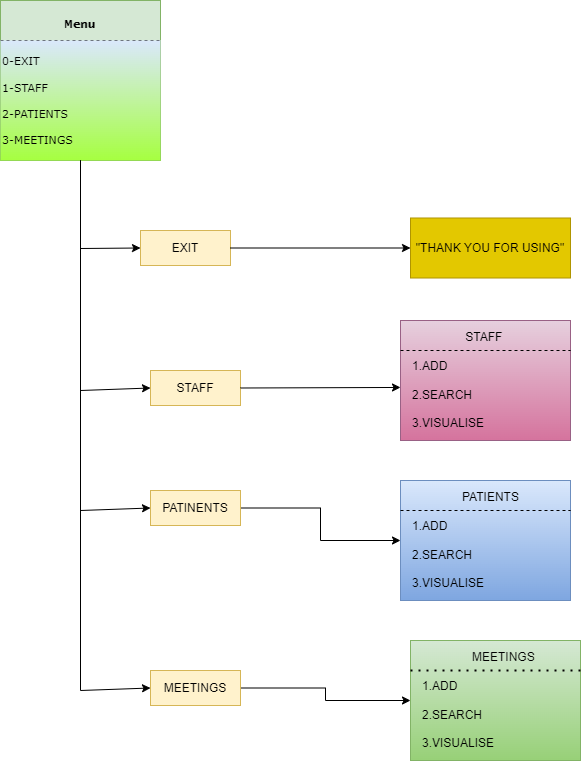

The diagram above was exported from draw.io. Its source (the exported page's mxGraphModel, read from the mxfile embedded in the PNG):
<mxGraphModel dx="880" dy="468" grid="1" gridSize="10" guides="1" tooltips="1" connect="1" arrows="1" fold="1" page="1" pageScale="1" pageWidth="827" pageHeight="1169" math="0" shadow="0">
  <root>
    <mxCell id="0" />
    <mxCell id="1" parent="0" />
    <mxCell id="stYFaaz3CZH6kJlE4jwt-4" value="" style="rounded=0;whiteSpace=wrap;html=1;fillColor=#d5e8d4;strokeColor=#82b366;" vertex="1" parent="1">
      <mxGeometry x="30" y="30" width="160" height="160" as="geometry" />
    </mxCell>
    <mxCell id="stYFaaz3CZH6kJlE4jwt-5" value="Menu&lt;br&gt;" style="text;html=1;strokeColor=none;fillColor=none;align=center;verticalAlign=middle;whiteSpace=wrap;rounded=0;fontStyle=1;fontFamily=Lucida Console;" vertex="1" parent="1">
      <mxGeometry x="80" y="40" width="60" height="30" as="geometry" />
    </mxCell>
    <mxCell id="stYFaaz3CZH6kJlE4jwt-6" value="" style="endArrow=none;dashed=1;html=1;rounded=0;exitX=0;exitY=0.25;exitDx=0;exitDy=0;entryX=1;entryY=0.25;entryDx=0;entryDy=0;" edge="1" parent="1" source="stYFaaz3CZH6kJlE4jwt-4" target="stYFaaz3CZH6kJlE4jwt-4">
      <mxGeometry width="50" height="50" relative="1" as="geometry">
        <mxPoint x="80" y="120" as="sourcePoint" />
        <mxPoint x="130" y="70" as="targetPoint" />
      </mxGeometry>
    </mxCell>
    <mxCell id="stYFaaz3CZH6kJlE4jwt-7" value="0-EXIT&lt;br style=&quot;font-size: 11px;&quot;&gt;&lt;br style=&quot;font-size: 11px;&quot;&gt;1-STAFF&lt;br style=&quot;font-size: 11px;&quot;&gt;&lt;br style=&quot;font-size: 11px;&quot;&gt;2-PATIENTS&lt;br style=&quot;font-size: 11px;&quot;&gt;&lt;br style=&quot;font-size: 11px;&quot;&gt;3-MEETINGS" style="text;html=1;strokeColor=none;fillColor=#dae8fc;align=left;verticalAlign=middle;whiteSpace=wrap;rounded=0;fontFamily=Verdana;fontSize=11;labelBackgroundColor=none;labelBorderColor=none;gradientColor=#A6FF40;" vertex="1" parent="1">
      <mxGeometry x="30" y="70" width="160" height="120" as="geometry" />
    </mxCell>
    <mxCell id="stYFaaz3CZH6kJlE4jwt-10" value="" style="endArrow=classic;html=1;rounded=0;exitX=0.5;exitY=1;exitDx=0;exitDy=0;entryX=0;entryY=0.5;entryDx=0;entryDy=0;" edge="1" parent="1" source="stYFaaz3CZH6kJlE4jwt-4" target="stYFaaz3CZH6kJlE4jwt-11">
      <mxGeometry width="50" height="50" relative="1" as="geometry">
        <mxPoint x="110" y="250" as="sourcePoint" />
        <mxPoint x="160" y="200" as="targetPoint" />
        <Array as="points">
          <mxPoint x="110" y="278" />
        </Array>
      </mxGeometry>
    </mxCell>
    <mxCell id="stYFaaz3CZH6kJlE4jwt-11" value="EXIT" style="rounded=0;whiteSpace=wrap;html=1;fillColor=#fff2cc;strokeColor=#d6b656;" vertex="1" parent="1">
      <mxGeometry x="170" y="260" width="90" height="35" as="geometry" />
    </mxCell>
    <mxCell id="stYFaaz3CZH6kJlE4jwt-12" value="" style="endArrow=classic;html=1;rounded=0;exitX=1;exitY=0.5;exitDx=0;exitDy=0;entryX=0;entryY=0.5;entryDx=0;entryDy=0;" edge="1" parent="1" source="stYFaaz3CZH6kJlE4jwt-11" target="stYFaaz3CZH6kJlE4jwt-13">
      <mxGeometry width="50" height="50" relative="1" as="geometry">
        <mxPoint x="260" y="280" as="sourcePoint" />
        <mxPoint x="310" y="230" as="targetPoint" />
      </mxGeometry>
    </mxCell>
    <mxCell id="stYFaaz3CZH6kJlE4jwt-13" value="&quot;THANK YOU FOR USING&quot;" style="rounded=0;whiteSpace=wrap;html=1;fillColor=#e3c800;fontColor=#000000;strokeColor=#B09500;" vertex="1" parent="1">
      <mxGeometry x="440" y="247.5" width="160" height="60" as="geometry" />
    </mxCell>
    <mxCell id="stYFaaz3CZH6kJlE4jwt-14" value="" style="endArrow=classic;html=1;rounded=0;entryX=0;entryY=0.5;entryDx=0;entryDy=0;" edge="1" parent="1" target="stYFaaz3CZH6kJlE4jwt-20">
      <mxGeometry width="50" height="50" relative="1" as="geometry">
        <mxPoint x="110" y="190" as="sourcePoint" />
        <mxPoint x="170" y="340" as="targetPoint" />
        <Array as="points">
          <mxPoint x="110" y="420" />
        </Array>
      </mxGeometry>
    </mxCell>
    <mxCell id="stYFaaz3CZH6kJlE4jwt-41" style="edgeStyle=orthogonalEdgeStyle;rounded=0;orthogonalLoop=1;jettySize=auto;html=1;exitX=1;exitY=0.5;exitDx=0;exitDy=0;entryX=0;entryY=0.5;entryDx=0;entryDy=0;" edge="1" parent="1" source="stYFaaz3CZH6kJlE4jwt-16" target="stYFaaz3CZH6kJlE4jwt-24">
      <mxGeometry relative="1" as="geometry" />
    </mxCell>
    <mxCell id="stYFaaz3CZH6kJlE4jwt-16" value="PATINENTS" style="rounded=0;whiteSpace=wrap;html=1;fillColor=#fff2cc;strokeColor=#d6b656;" vertex="1" parent="1">
      <mxGeometry x="180" y="520" width="90" height="35" as="geometry" />
    </mxCell>
    <mxCell id="stYFaaz3CZH6kJlE4jwt-17" value="" style="rounded=0;whiteSpace=wrap;html=1;align=left;fillColor=#e6d0de;gradientColor=#d5739d;strokeColor=#996185;" vertex="1" parent="1">
      <mxGeometry x="430" y="350" width="170" height="120" as="geometry" />
    </mxCell>
    <mxCell id="stYFaaz3CZH6kJlE4jwt-18" value="&lt;span style=&quot;white-space: pre;&quot;&gt;&#09;&lt;/span&gt;&lt;span style=&quot;white-space: pre;&quot;&gt;&#09;&lt;/span&gt;STAFF&lt;br&gt;&lt;br&gt;1.ADD&lt;br&gt;&lt;br&gt;2.SEARCH&lt;br&gt;&lt;br&gt;3.VISUALISE" style="text;html=1;strokeColor=none;fillColor=none;align=left;verticalAlign=middle;whiteSpace=wrap;rounded=0;" vertex="1" parent="1">
      <mxGeometry x="440" y="365" width="150" height="90" as="geometry" />
    </mxCell>
    <mxCell id="stYFaaz3CZH6kJlE4jwt-19" value="" style="endArrow=none;dashed=1;html=1;rounded=0;entryX=1;entryY=0.25;entryDx=0;entryDy=0;exitX=0;exitY=0.25;exitDx=0;exitDy=0;" edge="1" parent="1" source="stYFaaz3CZH6kJlE4jwt-17" target="stYFaaz3CZH6kJlE4jwt-17">
      <mxGeometry width="50" height="50" relative="1" as="geometry">
        <mxPoint x="330" y="420" as="sourcePoint" />
        <mxPoint x="380" y="370" as="targetPoint" />
      </mxGeometry>
    </mxCell>
    <mxCell id="stYFaaz3CZH6kJlE4jwt-20" value="STAFF" style="rounded=0;whiteSpace=wrap;html=1;fillColor=#fff2cc;strokeColor=#d6b656;" vertex="1" parent="1">
      <mxGeometry x="180" y="400" width="90" height="35" as="geometry" />
    </mxCell>
    <mxCell id="stYFaaz3CZH6kJlE4jwt-24" value="" style="rounded=0;whiteSpace=wrap;html=1;align=left;fillColor=#dae8fc;gradientColor=#7ea6e0;strokeColor=#6c8ebf;" vertex="1" parent="1">
      <mxGeometry x="430" y="510" width="170" height="120" as="geometry" />
    </mxCell>
    <mxCell id="stYFaaz3CZH6kJlE4jwt-25" value="&amp;nbsp; &amp;nbsp; &amp;nbsp; &amp;nbsp; &amp;nbsp; &amp;nbsp; &amp;nbsp; &amp;nbsp;PATIENTS&lt;br&gt;&lt;br&gt;1.ADD&lt;br&gt;&lt;br&gt;2.SEARCH&lt;br&gt;&lt;br&gt;3.VISUALISE" style="text;html=1;strokeColor=none;fillColor=none;align=left;verticalAlign=middle;whiteSpace=wrap;rounded=0;" vertex="1" parent="1">
      <mxGeometry x="440" y="525" width="150" height="90" as="geometry" />
    </mxCell>
    <mxCell id="stYFaaz3CZH6kJlE4jwt-28" value="" style="endArrow=none;dashed=1;html=1;rounded=0;exitX=0;exitY=0.25;exitDx=0;exitDy=0;" edge="1" parent="1" source="stYFaaz3CZH6kJlE4jwt-24">
      <mxGeometry width="50" height="50" relative="1" as="geometry">
        <mxPoint x="530" y="590" as="sourcePoint" />
        <mxPoint x="600" y="540" as="targetPoint" />
      </mxGeometry>
    </mxCell>
    <mxCell id="stYFaaz3CZH6kJlE4jwt-44" style="edgeStyle=orthogonalEdgeStyle;rounded=0;orthogonalLoop=1;jettySize=auto;html=1;exitX=1;exitY=0.5;exitDx=0;exitDy=0;entryX=0;entryY=0.5;entryDx=0;entryDy=0;" edge="1" parent="1" source="stYFaaz3CZH6kJlE4jwt-29" target="stYFaaz3CZH6kJlE4jwt-42">
      <mxGeometry relative="1" as="geometry" />
    </mxCell>
    <mxCell id="stYFaaz3CZH6kJlE4jwt-29" value="MEETINGS" style="rounded=0;whiteSpace=wrap;html=1;fillColor=#fff2cc;strokeColor=#d6b656;" vertex="1" parent="1">
      <mxGeometry x="180" y="700" width="90" height="35" as="geometry" />
    </mxCell>
    <mxCell id="stYFaaz3CZH6kJlE4jwt-38" value="" style="endArrow=classic;html=1;rounded=0;exitX=1;exitY=0.5;exitDx=0;exitDy=0;entryX=0;entryY=0.558;entryDx=0;entryDy=0;entryPerimeter=0;" edge="1" parent="1" source="stYFaaz3CZH6kJlE4jwt-20" target="stYFaaz3CZH6kJlE4jwt-17">
      <mxGeometry width="50" height="50" relative="1" as="geometry">
        <mxPoint x="310" y="460" as="sourcePoint" />
        <mxPoint x="360" y="410" as="targetPoint" />
      </mxGeometry>
    </mxCell>
    <mxCell id="stYFaaz3CZH6kJlE4jwt-39" value="" style="endArrow=classic;html=1;rounded=0;entryX=0;entryY=0.5;entryDx=0;entryDy=0;" edge="1" parent="1" target="stYFaaz3CZH6kJlE4jwt-29">
      <mxGeometry width="50" height="50" relative="1" as="geometry">
        <mxPoint x="110" y="190" as="sourcePoint" />
        <mxPoint x="110" y="690" as="targetPoint" />
        <Array as="points">
          <mxPoint x="110" y="720" />
        </Array>
      </mxGeometry>
    </mxCell>
    <mxCell id="stYFaaz3CZH6kJlE4jwt-40" value="" style="endArrow=classic;html=1;rounded=0;entryX=0;entryY=0.5;entryDx=0;entryDy=0;" edge="1" parent="1" target="stYFaaz3CZH6kJlE4jwt-16">
      <mxGeometry width="50" height="50" relative="1" as="geometry">
        <mxPoint x="110" y="200" as="sourcePoint" />
        <mxPoint x="80" y="510" as="targetPoint" />
        <Array as="points">
          <mxPoint x="110" y="540" />
        </Array>
      </mxGeometry>
    </mxCell>
    <mxCell id="stYFaaz3CZH6kJlE4jwt-42" value="" style="rounded=0;whiteSpace=wrap;html=1;align=left;fillColor=#d5e8d4;gradientColor=#97d077;strokeColor=#82b366;" vertex="1" parent="1">
      <mxGeometry x="440" y="670" width="170" height="120" as="geometry" />
    </mxCell>
    <mxCell id="stYFaaz3CZH6kJlE4jwt-43" value="&amp;nbsp; &amp;nbsp; &amp;nbsp; &amp;nbsp; &amp;nbsp; &amp;nbsp; &amp;nbsp; &amp;nbsp;MEETINGS&lt;br&gt;&lt;br&gt;1.ADD&lt;br&gt;&lt;br&gt;2.SEARCH&lt;br&gt;&lt;br&gt;3.VISUALISE" style="text;html=1;strokeColor=none;fillColor=none;align=left;verticalAlign=middle;whiteSpace=wrap;rounded=0;" vertex="1" parent="1">
      <mxGeometry x="450" y="685" width="150" height="90" as="geometry" />
    </mxCell>
    <mxCell id="stYFaaz3CZH6kJlE4jwt-45" value="" style="endArrow=none;dashed=1;html=1;dashPattern=1 3;strokeWidth=2;rounded=0;entryX=1;entryY=0.25;entryDx=0;entryDy=0;" edge="1" parent="1" target="stYFaaz3CZH6kJlE4jwt-42">
      <mxGeometry width="50" height="50" relative="1" as="geometry">
        <mxPoint x="440" y="700" as="sourcePoint" />
        <mxPoint x="440" y="640" as="targetPoint" />
      </mxGeometry>
    </mxCell>
  </root>
</mxGraphModel>